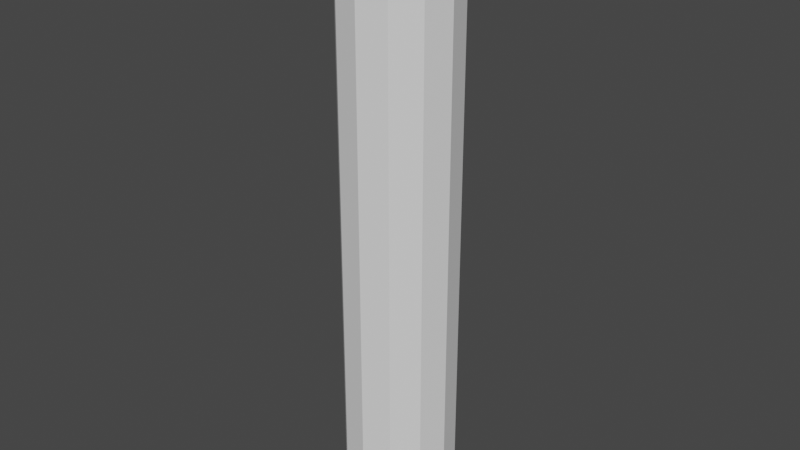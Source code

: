 # Source: Pillar.blend  (saved by Blender 2.93.21; exported with 4.5.12 LTS)
import bpy
from mathutils import Matrix  # noqa: F401  (used for matrix-valued properties, if any)

bpy.ops.wm.read_factory_settings(use_empty=True)
scene = bpy.context.scene
scene.name = 'Scene'

# ---- collections
col_collection = bpy.data.collections.new('Collection'); scene.collection.children.link(col_collection)

# ---- world
world_world = bpy.data.worlds.new('World'); scene.world = world_world
world_world.use_nodes = True; world_world.node_tree.nodes.clear()
_N = world_world.node_tree.nodes; _L = world_world.node_tree.links
n0 = _N.new('ShaderNodeOutputWorld'); n0.name = 'World Output'; n0.location = (300, 300)
n1 = _N.new('ShaderNodeBackground'); n1.name = 'Background'; n1.location = (10, 300)
n1.inputs[0].default_value = (0.05088, 0.05088, 0.05088, 1.0)
_L.new(n1.outputs[0], n0.inputs[0])
n0.is_active_output = True
world_world.color = (0.05088, 0.05088, 0.05088)
world_world.use_sun_shadow = False
world_world.sun_shadow_jitter_overblur = 0.0

# ---- meshes
me_cylinder_003 = bpy.data.meshes.new('Cylinder.003')
me_cylinder_003.from_pydata([(0.0, 0.5, -2.5), (0.0, 0.5, 2.5), (0.25, 0.433, -2.5), (0.25, 0.433, 2.5), (0.433, 0.25, -2.5), (0.433, 0.25, 2.5), (0.5, -2.186e-08, -2.5), (0.5, -2.186e-08, 2.5), (0.433, -0.25, -2.5), (0.433, -0.25, 2.5), (0.25, -0.433, -2.5), (0.25, -0.433, 2.5), (-4.371e-08, -0.5, -2.5), (-4.371e-08, -0.5, 2.5), (-0.25, -0.433, -2.5), (-0.25, -0.433, 2.5), (-0.433, -0.25, -2.5), (-0.433, -0.25, 2.5), (-0.5, 5.962e-09, -2.5), (-0.5, 5.962e-09, 2.5), (-0.433, 0.25, -2.5), (-0.433, 0.25, 2.5), (-0.25, 0.433, -2.5), (-0.25, 0.433, 2.5)], [], [(0, 1, 3, 2), (2, 3, 5, 4), (4, 5, 7, 6), (6, 7, 9, 8), (8, 9, 11, 10), (10, 11, 13, 12), (12, 13, 15, 14), (14, 15, 17, 16), (16, 17, 19, 18), (18, 19, 21, 20), (3, 1, 23, 21, 19, 17, 15, 13, 11, 9, 7, 5), (20, 21, 23, 22), (22, 23, 1, 0), (0, 2, 4, 6, 8, 10, 12, 14, 16, 18, 20, 22)])
_uv = me_cylinder_003.uv_layers.new(name='UVMap')
_uv.uv.foreach_set('vector', [1.0, 0.5, 1.0, 1.0, 0.9167, 1.0, 0.9167, 0.5, 0.9167, 0.5, 0.9167, 1.0, 0.8333, 1.0, 0.8333, 0.5, 0.8333, 0.5, 0.8333, 1.0, 0.75, 1.0, 0.75, 0.5, 0.75, 0.5, 0.75, 1.0, 0.6667, 1.0, 0.6667, 0.5, 0.6667, 0.5, 0.6667, 1.0, 0.5833, 1.0, 0.5833, 0.5, 0.5833, 0.5, 0.5833, 1.0, 0.5, 1.0, 0.5, 0.5, 0.5, 0.5, 0.5, 1.0, 0.4167, 1.0, 0.4167, 0.5, 0.4167, 0.5, 0.4167, 1.0, 0.3333, 1.0, 0.3333, 0.5, 0.3333, 0.5, 0.3333, 1.0, 0.25, 1.0, 0.25, 0.5, 0.25, 0.5, 0.25, 1.0, 0.1667, 1.0, 0.1667, 0.5, 0.37, 0.4578, 0.25, 0.49, 0.13, 0.4578, 0.04215, 0.37, 0.01, 0.25, 0.04215, 0.13, 0.13, 0.04215, 0.25, 0.01, 0.37, 0.04215, 0.4578, 0.13, 0.49, 0.25, 0.4578, 0.37, 0.1667, 0.5, 0.1667, 1.0, 0.08333, 1.0, 0.08333, 0.5, 0.08333, 0.5, 0.08333, 1.0, 7.451e-08, 1.0, 7.451e-08, 0.5, 0.75, 0.49, 0.87, 0.4578, 0.9578, 0.37, 0.99, 0.25, 0.9578, 0.13, 0.87, 0.04215, 0.75, 0.01, 0.63, 0.04215, 0.5422, 0.13, 0.51, 0.25, 0.5422, 0.37, 0.63, 0.4578])
me_cylinder_003.use_remesh_fix_poles = True
me_cylinder_003.use_remesh_preserve_attributes = False
me_cylinder_003.update()
me_cylinder_004 = bpy.data.meshes.new('Cylinder.004')
me_cylinder_004.from_pydata([(0.0, 0.5, -0.05509), (0.0, 0.5, 0.04653), (0.25, 0.433, -0.05509), (0.25, 0.433, 0.04653), (0.433, 0.25, -0.05509), (0.433, 0.25, 0.04653), (0.5, -2.186e-08, -0.05509), (0.5, -2.186e-08, 0.04653), (0.433, -0.25, -0.05509), (0.433, -0.25, 0.04653), (0.25, -0.433, -0.05509), (0.25, -0.433, 0.04653), (-4.371e-08, -0.5, -0.05509), (-4.371e-08, -0.5, 0.04653), (-0.25, -0.433, -0.05509), (-0.25, -0.433, 0.04653), (-0.433, -0.25, -0.05509), (-0.433, -0.25, 0.04653), (-0.5, 5.962e-09, -0.05509), (-0.5, 5.962e-09, 0.04653), (-0.433, 0.25, -0.05509), (-0.433, 0.25, 0.04653), (-0.25, 0.433, -0.05509), (-0.25, 0.433, 0.04653)], [], [(0, 1, 3, 2), (2, 3, 5, 4), (4, 5, 7, 6), (6, 7, 9, 8), (8, 9, 11, 10), (10, 11, 13, 12), (12, 13, 15, 14), (14, 15, 17, 16), (16, 17, 19, 18), (18, 19, 21, 20), (3, 1, 23, 21, 19, 17, 15, 13, 11, 9, 7, 5), (20, 21, 23, 22), (22, 23, 1, 0), (0, 2, 4, 6, 8, 10, 12, 14, 16, 18, 20, 22)])
_uv = me_cylinder_004.uv_layers.new(name='UVMap')
_uv.uv.foreach_set('vector', [1.0, 0.5, 1.0, 1.0, 0.9167, 1.0, 0.9167, 0.5, 0.9167, 0.5, 0.9167, 1.0, 0.8333, 1.0, 0.8333, 0.5, 0.8333, 0.5, 0.8333, 1.0, 0.75, 1.0, 0.75, 0.5, 0.75, 0.5, 0.75, 1.0, 0.6667, 1.0, 0.6667, 0.5, 0.6667, 0.5, 0.6667, 1.0, 0.5833, 1.0, 0.5833, 0.5, 0.5833, 0.5, 0.5833, 1.0, 0.5, 1.0, 0.5, 0.5, 0.5, 0.5, 0.5, 1.0, 0.4167, 1.0, 0.4167, 0.5, 0.4167, 0.5, 0.4167, 1.0, 0.3333, 1.0, 0.3333, 0.5, 0.3333, 0.5, 0.3333, 1.0, 0.25, 1.0, 0.25, 0.5, 0.25, 0.5, 0.25, 1.0, 0.1667, 1.0, 0.1667, 0.5, 0.37, 0.4578, 0.25, 0.49, 0.13, 0.4578, 0.04215, 0.37, 0.01, 0.25, 0.04215, 0.13, 0.13, 0.04215, 0.25, 0.01, 0.37, 0.04215, 0.4578, 0.13, 0.49, 0.25, 0.4578, 0.37, 0.1667, 0.5, 0.1667, 1.0, 0.08333, 1.0, 0.08333, 0.5, 0.08333, 0.5, 0.08333, 1.0, 7.451e-08, 1.0, 7.451e-08, 0.5, 0.75, 0.49, 0.87, 0.4578, 0.9578, 0.37, 0.99, 0.25, 0.9578, 0.13, 0.87, 0.04215, 0.75, 0.01, 0.63, 0.04215, 0.5422, 0.13, 0.51, 0.25, 0.5422, 0.37, 0.63, 0.4578])
me_cylinder_004.use_remesh_fix_poles = True
me_cylinder_004.use_remesh_preserve_attributes = False
me_cylinder_004.update()
me_cylinder_005 = bpy.data.meshes.new('Cylinder.005')
me_cylinder_005.from_pydata([(0.0, 0.5, -0.05509), (0.0, 0.5, 0.04653), (0.25, 0.433, -0.05509), (0.25, 0.433, 0.04653), (0.433, 0.25, -0.05509), (0.433, 0.25, 0.04653), (0.5, -2.186e-08, -0.05509), (0.5, -2.186e-08, 0.04653), (0.433, -0.25, -0.05509), (0.433, -0.25, 0.04653), (0.25, -0.433, -0.05509), (0.25, -0.433, 0.04653), (-4.371e-08, -0.5, -0.05509), (-4.371e-08, -0.5, 0.04653), (-0.25, -0.433, -0.05509), (-0.25, -0.433, 0.04653), (-0.433, -0.25, -0.05509), (-0.433, -0.25, 0.04653), (-0.5, 5.962e-09, -0.05509), (-0.5, 5.962e-09, 0.04653), (-0.433, 0.25, -0.05509), (-0.433, 0.25, 0.04653), (-0.25, 0.433, -0.05509), (-0.25, 0.433, 0.04653)], [], [(0, 1, 3, 2), (2, 3, 5, 4), (4, 5, 7, 6), (6, 7, 9, 8), (8, 9, 11, 10), (10, 11, 13, 12), (12, 13, 15, 14), (14, 15, 17, 16), (16, 17, 19, 18), (18, 19, 21, 20), (3, 1, 23, 21, 19, 17, 15, 13, 11, 9, 7, 5), (20, 21, 23, 22), (22, 23, 1, 0), (0, 2, 4, 6, 8, 10, 12, 14, 16, 18, 20, 22)])
_uv = me_cylinder_005.uv_layers.new(name='UVMap')
_uv.uv.foreach_set('vector', [1.0, 0.5, 1.0, 1.0, 0.9167, 1.0, 0.9167, 0.5, 0.9167, 0.5, 0.9167, 1.0, 0.8333, 1.0, 0.8333, 0.5, 0.8333, 0.5, 0.8333, 1.0, 0.75, 1.0, 0.75, 0.5, 0.75, 0.5, 0.75, 1.0, 0.6667, 1.0, 0.6667, 0.5, 0.6667, 0.5, 0.6667, 1.0, 0.5833, 1.0, 0.5833, 0.5, 0.5833, 0.5, 0.5833, 1.0, 0.5, 1.0, 0.5, 0.5, 0.5, 0.5, 0.5, 1.0, 0.4167, 1.0, 0.4167, 0.5, 0.4167, 0.5, 0.4167, 1.0, 0.3333, 1.0, 0.3333, 0.5, 0.3333, 0.5, 0.3333, 1.0, 0.25, 1.0, 0.25, 0.5, 0.25, 0.5, 0.25, 1.0, 0.1667, 1.0, 0.1667, 0.5, 0.37, 0.4578, 0.25, 0.49, 0.13, 0.4578, 0.04215, 0.37, 0.01, 0.25, 0.04215, 0.13, 0.13, 0.04215, 0.25, 0.01, 0.37, 0.04215, 0.4578, 0.13, 0.49, 0.25, 0.4578, 0.37, 0.1667, 0.5, 0.1667, 1.0, 0.08333, 1.0, 0.08333, 0.5, 0.08333, 0.5, 0.08333, 1.0, 7.451e-08, 1.0, 7.451e-08, 0.5, 0.75, 0.49, 0.87, 0.4578, 0.9578, 0.37, 0.99, 0.25, 0.9578, 0.13, 0.87, 0.04215, 0.75, 0.01, 0.63, 0.04215, 0.5422, 0.13, 0.51, 0.25, 0.5422, 0.37, 0.63, 0.4578])
me_cylinder_005.use_remesh_fix_poles = True
me_cylinder_005.use_remesh_preserve_attributes = False
me_cylinder_005.update()
me_cylinder_006 = bpy.data.meshes.new('Cylinder.006')
me_cylinder_006.from_pydata([(0.0, 0.5, -0.01133), (0.25, 0.433, -0.01133), (0.433, 0.25, -0.01133), (0.5, -2.186e-08, -0.01133), (0.433, -0.25, -0.01133), (0.25, -0.433, -0.01133), (-4.371e-08, -0.5, -0.01133), (-0.25, -0.433, -0.01133), (-0.433, -0.25, -0.01133), (-0.5, 5.962e-09, -0.01133), (-0.433, 0.25, -0.01133), (-0.25, 0.433, -0.01133), (0.0, 0.5, 0.01623), (0.25, 0.433, 0.01623), (0.433, 0.25, 0.01623), (0.5, -2.186e-08, 0.01623), (0.433, -0.25, 0.01623), (0.25, -0.433, 0.01623), (-4.371e-08, -0.5, 0.01623), (-0.25, -0.433, 0.01623), (-0.433, -0.25, 0.01623), (-0.5, 5.962e-09, 0.01623), (-0.433, 0.25, 0.01623), (-0.25, 0.433, 0.01623), (6.054e-09, 0.4503, 0.04653), (1.093e-09, 0.4816, 0.034), (0.2251, 0.39, 0.04653), (0.2408, 0.4171, 0.034), (0.39, 0.2251, 0.04653), (0.4171, 0.2408, 0.034), (0.4503, -2.189e-08, 0.04653), (0.4816, -2.051e-08, 0.034), (0.39, -0.2251, 0.04653), (0.4171, -0.2408, 0.034), (0.2251, -0.39, 0.04653), (0.2408, -0.4171, 0.034), (-9.593e-08, -0.4503, 0.04653), (-7.543e-08, -0.4816, 0.034), (-0.2251, -0.39, 0.04653), (-0.2408, -0.4171, 0.034), (-0.39, -0.2251, 0.04653), (-0.4171, -0.2408, 0.034), (-0.4503, 6.054e-09, 0.04653), (-0.4816, 6.835e-09, 0.034), (-0.39, 0.2251, 0.04653), (-0.4171, 0.2408, 0.034), (-0.2251, 0.39, 0.04653), (-0.2408, 0.4171, 0.034)], [], [(11, 23, 12, 0), (2, 14, 15, 3), (3, 15, 16, 4), (4, 16, 17, 5), (5, 17, 18, 6), (6, 18, 19, 7), (7, 19, 20, 8), (8, 20, 21, 9), (9, 21, 22, 10), (10, 22, 23, 11), (0, 12, 13, 1), (1, 13, 14, 2), (0, 1, 2, 3, 4, 5, 6, 7, 8, 9, 10, 11), (26, 24, 46, 44, 42, 40, 38, 36, 34, 32, 30, 28), (15, 14, 29, 31), (16, 15, 31, 33), (17, 16, 33, 35), (18, 17, 35, 37), (19, 18, 37, 39), (20, 19, 39, 41), (21, 20, 41, 43), (22, 21, 43, 45), (23, 22, 45, 47), (13, 12, 25, 27), (14, 13, 27, 29), (24, 26, 27, 25), (26, 28, 29, 27), (28, 30, 31, 29), (30, 32, 33, 31), (32, 34, 35, 33), (34, 36, 37, 35), (36, 38, 39, 37), (38, 40, 41, 39), (40, 42, 43, 41), (42, 44, 45, 43), (44, 46, 47, 45), (46, 24, 25, 47), (12, 23, 47, 25)])
_uv = me_cylinder_006.uv_layers.new(name='UVMap')
_uv.uv.foreach_set('vector', [0.08333, 0.5, 0.08333, 0.7381, 7.451e-08, 0.7381, 7.451e-08, 0.5, 0.8333, 0.5, 0.8333, 0.7381, 0.75, 0.7381, 0.75, 0.5, 0.75, 0.5, 0.75, 0.7381, 0.6667, 0.7381, 0.6667, 0.5, 0.6667, 0.5, 0.6667, 0.7381, 0.5833, 0.7381, 0.5833, 0.5, 0.5833, 0.5, 0.5833, 0.7381, 0.5, 0.7381, 0.5, 0.5, 0.5, 0.5, 0.5, 0.7381, 0.4167, 0.7381, 0.4167, 0.5, 0.4167, 0.5, 0.4167, 0.7381, 0.3333, 0.7381, 0.3333, 0.5, 0.3333, 0.5, 0.3333, 0.7381, 0.25, 0.7381, 0.25, 0.5, 0.25, 0.5, 0.25, 0.7381, 0.1667, 0.7381, 0.1667, 0.5, 0.1667, 0.5, 0.1667, 0.7381, 0.08333, 0.7381, 0.08333, 0.5, 1.0, 0.5, 1.0, 0.7381, 0.9167, 0.7381, 0.9167, 0.5, 0.9167, 0.5, 0.9167, 0.7381, 0.8333, 0.7381, 0.8333, 0.5, 0.75, 0.49, 0.87, 0.4578, 0.9578, 0.37, 0.99, 0.25, 0.9578, 0.13, 0.87, 0.04215, 0.75, 0.01, 0.63, 0.04215, 0.5422, 0.13, 0.51, 0.25, 0.5422, 0.37, 0.63, 0.4578, 0.3581, 0.4372, 0.25, 0.4661, 0.1419, 0.4372, 0.06282, 0.3581, 0.03387, 0.25, 0.06282, 0.1419, 0.1419, 0.06282, 0.25, 0.03387, 0.3581, 0.06282, 0.4372, 0.1419, 0.4661, 0.25, 0.4372, 0.3581, 0.75, 0.7381, 0.8333, 0.7381, 0.8318, 0.8917, 0.7515, 0.8917, 0.6667, 0.7381, 0.75, 0.7381, 0.7485, 0.8917, 0.6682, 0.8917, 0.5833, 0.7381, 0.6667, 0.7381, 0.6651, 0.8917, 0.5849, 0.8917, 0.5, 0.7381, 0.5833, 0.7381, 0.5818, 0.8917, 0.5015, 0.8917, 0.4167, 0.7381, 0.5, 0.7381, 0.4985, 0.8917, 0.4182, 0.8917, 0.3333, 0.7381, 0.4167, 0.7381, 0.4151, 0.8917, 0.3349, 0.8917, 0.25, 0.7381, 0.3333, 0.7381, 0.3318, 0.8917, 0.2515, 0.8917, 0.1667, 0.7381, 0.25, 0.7381, 0.2485, 0.8917, 0.1682, 0.8917, 0.08333, 0.7381, 0.1667, 0.7381, 0.1651, 0.8917, 0.08487, 0.8917, 0.9167, 0.7381, 1.0, 0.7381, 0.9985, 0.8917, 0.9182, 0.8917, 0.8333, 0.7381, 0.9167, 0.7381, 0.9151, 0.8917, 0.8349, 0.8917, 0.9959, 1.0, 0.9208, 1.0, 0.9182, 0.8917, 0.9985, 0.8917, 0.9125, 1.0, 0.8375, 1.0, 0.8349, 0.8917, 0.9151, 0.8917, 0.8292, 1.0, 0.7541, 1.0, 0.7515, 0.8917, 0.8318, 0.8917, 0.7459, 1.0, 0.6708, 1.0, 0.6682, 0.8917, 0.7485, 0.8917, 0.6625, 1.0, 0.5875, 1.0, 0.5849, 0.8917, 0.6651, 0.8917, 0.5792, 1.0, 0.5041, 1.0, 0.5015, 0.8917, 0.5818, 0.8917, 0.4959, 1.0, 0.4208, 1.0, 0.4182, 0.8917, 0.4985, 0.8917, 0.4125, 1.0, 0.3375, 1.0, 0.3349, 0.8917, 0.4151, 0.8917, 0.3292, 1.0, 0.2541, 1.0, 0.2515, 0.8917, 0.3318, 0.8917, 0.2459, 1.0, 0.1708, 1.0, 0.1682, 0.8917, 0.2485, 0.8917, 0.1625, 1.0, 0.08748, 1.0, 0.08487, 0.8917, 0.1651, 0.8917, 0.07919, 1.0, 0.004143, 1.0, 0.001534, 0.8917, 0.0818, 0.8917, 7.451e-08, 0.7381, 0.08333, 0.7381, 0.0818, 0.8917, 0.001534, 0.8917])
me_cylinder_006.use_remesh_fix_poles = True
me_cylinder_006.use_remesh_preserve_attributes = False
me_cylinder_006.update()
me_cylinder_007 = bpy.data.meshes.new('Cylinder.007')
me_cylinder_007.from_pydata([(0.0, 0.5, -0.01133), (0.25, 0.433, -0.01133), (0.433, 0.25, -0.01133), (0.5, -2.186e-08, -0.01133), (0.433, -0.25, -0.01133), (0.25, -0.433, -0.01133), (-4.371e-08, -0.5, -0.01133), (-0.25, -0.433, -0.01133), (-0.433, -0.25, -0.01133), (-0.5, 5.962e-09, -0.01133), (-0.433, 0.25, -0.01133), (-0.25, 0.433, -0.01133), (0.0, 0.5, 0.01623), (0.25, 0.433, 0.01623), (0.433, 0.25, 0.01623), (0.5, -2.186e-08, 0.01623), (0.433, -0.25, 0.01623), (0.25, -0.433, 0.01623), (-4.371e-08, -0.5, 0.01623), (-0.25, -0.433, 0.01623), (-0.433, -0.25, 0.01623), (-0.5, 5.962e-09, 0.01623), (-0.433, 0.25, 0.01623), (-0.25, 0.433, 0.01623), (6.054e-09, 0.4503, 0.04653), (1.093e-09, 0.4816, 0.034), (0.2251, 0.39, 0.04653), (0.2408, 0.4171, 0.034), (0.39, 0.2251, 0.04653), (0.4171, 0.2408, 0.034), (0.4503, -2.189e-08, 0.04653), (0.4816, -2.051e-08, 0.034), (0.39, -0.2251, 0.04653), (0.4171, -0.2408, 0.034), (0.2251, -0.39, 0.04653), (0.2408, -0.4171, 0.034), (-9.593e-08, -0.4503, 0.04653), (-7.543e-08, -0.4816, 0.034), (-0.2251, -0.39, 0.04653), (-0.2408, -0.4171, 0.034), (-0.39, -0.2251, 0.04653), (-0.4171, -0.2408, 0.034), (-0.4503, 6.054e-09, 0.04653), (-0.4816, 6.835e-09, 0.034), (-0.39, 0.2251, 0.04653), (-0.4171, 0.2408, 0.034), (-0.2251, 0.39, 0.04653), (-0.2408, 0.4171, 0.034)], [], [(11, 23, 12, 0), (2, 14, 15, 3), (3, 15, 16, 4), (4, 16, 17, 5), (5, 17, 18, 6), (6, 18, 19, 7), (7, 19, 20, 8), (8, 20, 21, 9), (9, 21, 22, 10), (10, 22, 23, 11), (0, 12, 13, 1), (1, 13, 14, 2), (0, 1, 2, 3, 4, 5, 6, 7, 8, 9, 10, 11), (26, 24, 46, 44, 42, 40, 38, 36, 34, 32, 30, 28), (15, 14, 29, 31), (16, 15, 31, 33), (17, 16, 33, 35), (18, 17, 35, 37), (19, 18, 37, 39), (20, 19, 39, 41), (21, 20, 41, 43), (22, 21, 43, 45), (23, 22, 45, 47), (13, 12, 25, 27), (14, 13, 27, 29), (24, 26, 27, 25), (26, 28, 29, 27), (28, 30, 31, 29), (30, 32, 33, 31), (32, 34, 35, 33), (34, 36, 37, 35), (36, 38, 39, 37), (38, 40, 41, 39), (40, 42, 43, 41), (42, 44, 45, 43), (44, 46, 47, 45), (46, 24, 25, 47), (12, 23, 47, 25)])
_uv = me_cylinder_007.uv_layers.new(name='UVMap')
_uv.uv.foreach_set('vector', [0.08333, 0.5, 0.08333, 0.7381, 7.451e-08, 0.7381, 7.451e-08, 0.5, 0.8333, 0.5, 0.8333, 0.7381, 0.75, 0.7381, 0.75, 0.5, 0.75, 0.5, 0.75, 0.7381, 0.6667, 0.7381, 0.6667, 0.5, 0.6667, 0.5, 0.6667, 0.7381, 0.5833, 0.7381, 0.5833, 0.5, 0.5833, 0.5, 0.5833, 0.7381, 0.5, 0.7381, 0.5, 0.5, 0.5, 0.5, 0.5, 0.7381, 0.4167, 0.7381, 0.4167, 0.5, 0.4167, 0.5, 0.4167, 0.7381, 0.3333, 0.7381, 0.3333, 0.5, 0.3333, 0.5, 0.3333, 0.7381, 0.25, 0.7381, 0.25, 0.5, 0.25, 0.5, 0.25, 0.7381, 0.1667, 0.7381, 0.1667, 0.5, 0.1667, 0.5, 0.1667, 0.7381, 0.08333, 0.7381, 0.08333, 0.5, 1.0, 0.5, 1.0, 0.7381, 0.9167, 0.7381, 0.9167, 0.5, 0.9167, 0.5, 0.9167, 0.7381, 0.8333, 0.7381, 0.8333, 0.5, 0.75, 0.49, 0.87, 0.4578, 0.9578, 0.37, 0.99, 0.25, 0.9578, 0.13, 0.87, 0.04215, 0.75, 0.01, 0.63, 0.04215, 0.5422, 0.13, 0.51, 0.25, 0.5422, 0.37, 0.63, 0.4578, 0.3581, 0.4372, 0.25, 0.4661, 0.1419, 0.4372, 0.06282, 0.3581, 0.03387, 0.25, 0.06282, 0.1419, 0.1419, 0.06282, 0.25, 0.03387, 0.3581, 0.06282, 0.4372, 0.1419, 0.4661, 0.25, 0.4372, 0.3581, 0.75, 0.7381, 0.8333, 0.7381, 0.8318, 0.8917, 0.7515, 0.8917, 0.6667, 0.7381, 0.75, 0.7381, 0.7485, 0.8917, 0.6682, 0.8917, 0.5833, 0.7381, 0.6667, 0.7381, 0.6651, 0.8917, 0.5849, 0.8917, 0.5, 0.7381, 0.5833, 0.7381, 0.5818, 0.8917, 0.5015, 0.8917, 0.4167, 0.7381, 0.5, 0.7381, 0.4985, 0.8917, 0.4182, 0.8917, 0.3333, 0.7381, 0.4167, 0.7381, 0.4151, 0.8917, 0.3349, 0.8917, 0.25, 0.7381, 0.3333, 0.7381, 0.3318, 0.8917, 0.2515, 0.8917, 0.1667, 0.7381, 0.25, 0.7381, 0.2485, 0.8917, 0.1682, 0.8917, 0.08333, 0.7381, 0.1667, 0.7381, 0.1651, 0.8917, 0.08487, 0.8917, 0.9167, 0.7381, 1.0, 0.7381, 0.9985, 0.8917, 0.9182, 0.8917, 0.8333, 0.7381, 0.9167, 0.7381, 0.9151, 0.8917, 0.8349, 0.8917, 0.9959, 1.0, 0.9208, 1.0, 0.9182, 0.8917, 0.9985, 0.8917, 0.9125, 1.0, 0.8375, 1.0, 0.8349, 0.8917, 0.9151, 0.8917, 0.8292, 1.0, 0.7541, 1.0, 0.7515, 0.8917, 0.8318, 0.8917, 0.7459, 1.0, 0.6708, 1.0, 0.6682, 0.8917, 0.7485, 0.8917, 0.6625, 1.0, 0.5875, 1.0, 0.5849, 0.8917, 0.6651, 0.8917, 0.5792, 1.0, 0.5041, 1.0, 0.5015, 0.8917, 0.5818, 0.8917, 0.4959, 1.0, 0.4208, 1.0, 0.4182, 0.8917, 0.4985, 0.8917, 0.4125, 1.0, 0.3375, 1.0, 0.3349, 0.8917, 0.4151, 0.8917, 0.3292, 1.0, 0.2541, 1.0, 0.2515, 0.8917, 0.3318, 0.8917, 0.2459, 1.0, 0.1708, 1.0, 0.1682, 0.8917, 0.2485, 0.8917, 0.1625, 1.0, 0.08748, 1.0, 0.08487, 0.8917, 0.1651, 0.8917, 0.07919, 1.0, 0.004143, 1.0, 0.001534, 0.8917, 0.0818, 0.8917, 7.451e-08, 0.7381, 0.08333, 0.7381, 0.0818, 0.8917, 0.001534, 0.8917])
me_cylinder_007.use_remesh_fix_poles = True
me_cylinder_007.use_remesh_preserve_attributes = False
me_cylinder_007.update()
me_cube_002 = bpy.data.meshes.new('Cube.002')
me_cube_002.from_pydata([(-1.0, -1.0, 0.00634), (-1.0, -1.0, 0.241), (-1.0, 1.0, 0.00634), (-1.0, 1.0, 0.241), (1.0, -1.0, 0.00634), (1.0, -1.0, 0.241), (1.0, 1.0, 0.00634), (1.0, 1.0, 0.241)], [], [(0, 1, 3, 2), (2, 3, 7, 6), (6, 7, 5, 4), (4, 5, 1, 0), (2, 6, 4, 0), (7, 3, 1, 5)])
_uv = me_cube_002.uv_layers.new(name='UVMap')
_uv.uv.foreach_set('vector', [0.375, 0.0, 0.625, 0.0, 0.625, 0.25, 0.375, 0.25, 0.375, 0.25, 0.625, 0.25, 0.625, 0.5, 0.375, 0.5, 0.375, 0.5, 0.625, 0.5, 0.625, 0.75, 0.375, 0.75, 0.375, 0.75, 0.625, 0.75, 0.625, 1.0, 0.375, 1.0, 0.125, 0.5, 0.375, 0.5, 0.375, 0.75, 0.125, 0.75, 0.625, 0.5, 0.875, 0.5, 0.875, 0.75, 0.625, 0.75])
me_cube_002.use_remesh_fix_poles = True
me_cube_002.use_remesh_preserve_attributes = False
me_cube_002.update()

# ---- objects
ob_cylinder = bpy.data.objects.new('Cylinder', me_cylinder_003)
ob_cylinder_001 = bpy.data.objects.new('Cylinder.001', me_cylinder_004)
ob_cylinder_002 = bpy.data.objects.new('Cylinder.002', me_cylinder_005)
ob_cylinder_003 = bpy.data.objects.new('Cylinder.003', me_cylinder_006)
ob_cylinder_004 = bpy.data.objects.new('Cylinder.004', me_cylinder_007)
ob_cube = bpy.data.objects.new('Cube', me_cube_002)

# ---- transforms, parenting, visibility, modifiers, constraints
ob_cylinder.location = (0.0, 0.0, 0.0)
ob_cylinder_001.location = (0.0, 0.0, 2.447)
ob_cylinder_001.scale = (1.1, 1.1, 1.1)
ob_cylinder_002.location = (0.0, 0.0, -2.474)
ob_cylinder_002.scale = (1.1, 1.1, 1.1)
ob_cylinder_003.location = (0.0, 0.0, -2.578)
ob_cylinder_003.scale = (1.232, 1.232, 1.232)
ob_cylinder_004.location = (0.0, 0.0, 2.535)
ob_cylinder_004.rotation_euler = (-2.687e-07, 3.142, -2.029e-14)
ob_cylinder_004.scale = (1.232, 1.232, 1.232)
ob_cube.location = (0.0, 0.0, 2.542)
ob_cube.scale = (0.6366, 0.6366, 0.6366)

# ---- collection membership
col_collection.objects.link(ob_cylinder)
col_collection.objects.link(ob_cylinder_001)
col_collection.objects.link(ob_cylinder_002)
col_collection.objects.link(ob_cylinder_003)
col_collection.objects.link(ob_cylinder_004)
col_collection.objects.link(ob_cube)

# ---- scene / render settings (as saved in the file)
scene.frame_start = 1; scene.frame_end = 250; scene.frame_set(29)
scene.render.engine = 'BLENDER_EEVEE_NEXT'
scene.cycles.use_denoising = False
scene.cycles.samples = 128
scene.cycles.sampling_pattern = 'TABULATED_SOBOL'
scene.cycles.use_adaptive_sampling = False
scene.cycles.use_light_tree = False
scene.view_settings.view_transform = 'Filmic'
bpy.context.view_layer.update()

# ---- added for rendering (the .blend has no active camera and no usable light): camera, sun
cam_auto = bpy.data.cameras.new('AutoCamera')
cam_auto.lens = 50.0
cam_auto.sensor_width = 36.0
cam_auto.clip_end = 1000.0
ob_auto_camera = bpy.data.objects.new('AutoCamera', cam_auto)
scene.collection.objects.link(ob_auto_camera)
ob_auto_camera.location = (5.16792, -6.2015, 4.1857)
ob_auto_camera.rotation_euler = (1.09748, -7.21219e-08, 0.694738)
scene.camera = ob_auto_camera
light_auto_sun = bpy.data.lights.new('AutoSun', 'SUN')
light_auto_sun.energy = 3.0
light_auto_sun.angle = 0.0523599
ob_auto_sun = bpy.data.objects.new('AutoSun', light_auto_sun)
scene.collection.objects.link(ob_auto_sun)
ob_auto_sun.rotation_euler = (0.872665, 0.174533, 0.523599)
bpy.context.view_layer.update()
